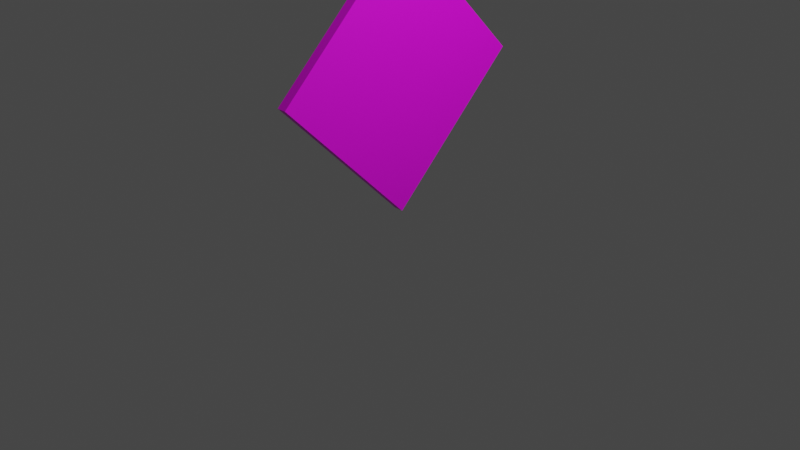 # Source: untitled.blend  (saved by Blender 3.5.10; exported with 4.5.12 LTS)
import bpy
from mathutils import Matrix  # noqa: F401  (used for matrix-valued properties, if any)

bpy.ops.wm.read_factory_settings(use_empty=True)
scene = bpy.context.scene
scene.name = 'Scene'

# ---- collections
col_collection = bpy.data.collections.new('Collection'); scene.collection.children.link(col_collection)

# ---- images (referenced by path relative to the original .blend; pixels are not part of the script)
import os
ASSET_DIR = os.environ.get("B2B_ASSET_DIR", "")  # directory of the original .blend (textures are referenced by path, not embedded)
HERE = os.path.dirname(os.path.abspath(__file__))  # packed textures are extracted next to this script under _unpacked/

def load_image(name, relpath, width, height, colorspace="sRGB"):
    """Load a texture the original file referenced (path relative to the .blend, or extracted next to this script)."""
    p = next((c for c in (os.path.join(HERE, relpath), os.path.join(ASSET_DIR, relpath)) if relpath and os.path.exists(c)), "")
    if p:
        img = bpy.data.images.load(p, check_existing=True)
        img.name = name
    else:  # same state as the original file: an image datablock whose file is absent (Cycles renders it pink)
        img = bpy.data.images.new(name, width, height)
        img.source = "FILE"
        img.filepath = "//" + (relpath or name)
    img.colorspace_settings.name = colorspace
    return img
img_placa_png_001 = load_image('placa.png.001', 'placa.png', 1024, 1024, 'sRGB')

# ---- materials (node trees are filled in below, after node groups)
mat_material = bpy.data.materials.new('Material')
mat_material.alpha_threshold = 0.0
mat_material.use_transparent_shadow = False
mat_material.roughness = 0.5
mat_material.line_color = (0.0, 0.0, 0.0, 1.0)

# ---- material node trees
mat_material.use_nodes = True; mat_material.node_tree.nodes.clear()
_N = mat_material.node_tree.nodes; _L = mat_material.node_tree.links
n0 = _N.new('ShaderNodeOutputMaterial'); n0.name = 'Material Output'; n0.location = (300, 300)
n1 = _N.new('ShaderNodeBsdfPrincipled'); n1.name = 'Principled BSDF'; n1.location = (10, 300)
n1.distribution = 'GGX'
n1.subsurface_method = 'RANDOM_WALK_SKIN'
n1.inputs[3].default_value = 1.45
n1.inputs[27].default_value = (0.0, 0.0, 0.0, 1.0)
n1.inputs[28].default_value = 1.0
n2 = _N.new('ShaderNodeTexImage'); n2.name = 'Image Texture'; n2.location = (-280, 280)
n2.image = img_placa_png_001
_L.new(n1.outputs[0], n0.inputs[0])
_L.new(n2.outputs[0], n1.inputs[0])
n0.is_active_output = True

# ---- world
world_world = bpy.data.worlds.new('World'); scene.world = world_world
world_world.use_nodes = True; world_world.node_tree.nodes.clear()
_N = world_world.node_tree.nodes; _L = world_world.node_tree.links
n0 = _N.new('ShaderNodeOutputWorld'); n0.name = 'World Output'; n0.location = (300, 300)
n1 = _N.new('ShaderNodeBackground'); n1.name = 'Background'; n1.location = (10, 300)
n1.inputs[0].default_value = (0.05088, 0.05088, 0.05088, 1.0)
_L.new(n1.outputs[0], n0.inputs[0])
n0.is_active_output = True
world_world.color = (0.05088, 0.05088, 0.05088)
world_world.use_sun_shadow = False
world_world.sun_shadow_jitter_overblur = 0.0

# ---- cameras
cam_camera = bpy.data.cameras.new('Camera')
cam_camera.clip_end = 100.0
cam_camera.ortho_scale = 7.314

# ---- lights
light_light = bpy.data.lights.new('Light', 'POINT')
light_light.transmission_factor = 0.0
light_light.energy = 1000.0
light_light.shadow_soft_size = 0.1
light_light.shadow_maximum_resolution = 0.006
light_light.use_absolute_resolution = True

# ---- meshes
me_cube = bpy.data.meshes.new('Cube')
me_cube.from_pydata([(0.05181, 0.008103, 2.938), (0.05181, 1.414, 1.516), (0.05181, -1.414, 1.532), (0.05181, -0.008104, 0.11), (-0.05181, 0.008103, 2.938), (-0.05181, 1.414, 1.516), (-0.05181, -1.414, 1.532), (-0.05181, -0.008104, 0.11)], [], [(0, 4, 6, 2), (3, 2, 6, 7), (7, 6, 4, 5), (5, 1, 3, 7), (1, 0, 2, 3), (5, 4, 0, 1)])
_uv = me_cube.uv_layers.new(name='UVMap')
_uv.uv.foreach_set('vector', [0.4987, 0.7081, 0.4494, 0.7208, 0.4001, 0.7077, 0.4493, 0.6951, 0.4986, 0.6824, 0.4493, 0.6951, 0.4, 0.6821, 0.4492, 0.6694, 0.4981, 0.02779, 0.9653, 0.4839, 0.4965, 0.9511, 0.02928, 0.495, 0.5971, 0.6827, 0.5479, 0.6954, 0.4986, 0.6824, 0.5478, 0.6697, 0.9666, 0.4945, 0.4991, 0.9503, 0.0306, 0.4828, 0.4981, 0.02701, 0.5973, 0.7084, 0.548, 0.7211, 0.4987, 0.7081, 0.5479, 0.6954])
me_cube.materials.append(mat_material)
me_cube.use_mirror_vertex_groups = False
me_cube.update()

# ---- objects
ob_cube = bpy.data.objects.new('Cube', me_cube)
ob_light = bpy.data.objects.new('Light', light_light)
ob_camera = bpy.data.objects.new('Camera', cam_camera)

# ---- transforms, parenting, visibility, modifiers, constraints
ob_cube.location = (0.0, 0.0, 0.0)
ob_cube.lock_rotations_4d = False
ob_cube.empty_display_type = 'ARROWS'
ob_cube.lineart.crease_threshold = 0.0
ob_light.location = (4.076, 1.005, 5.904)
ob_light.rotation_euler = (0.6503, 0.05522, 1.866)
ob_light.lock_rotations_4d = False
ob_light.empty_display_type = 'ARROWS'
ob_light.color = (0.0, 0.0, 0.0, 0.0)
ob_light.lineart.crease_threshold = 0.0
ob_camera.location = (7.359, -6.926, 4.958)
ob_camera.rotation_euler = (1.109, 0.0, 0.8149)
ob_camera.lock_rotations_4d = False
ob_camera.empty_display_type = 'ARROWS'
ob_camera.color = (0.0, 0.0, 0.0, 0.0)
ob_camera.display_type = 'WIRE'
ob_camera.lineart.crease_threshold = 0.0

# ---- collection membership
col_collection.objects.link(ob_cube)
col_collection.objects.link(ob_light)
col_collection.objects.link(ob_camera)

# ---- scene / render settings (as saved in the file)
scene.camera = ob_camera
scene.frame_start = 1; scene.frame_end = 250; scene.frame_set(1)
scene.render.engine = 'BLENDER_EEVEE_NEXT'
scene.cycles.sampling_pattern = 'TABULATED_SOBOL'
scene.view_settings.view_transform = 'Filmic'
bpy.context.view_layer.update()
